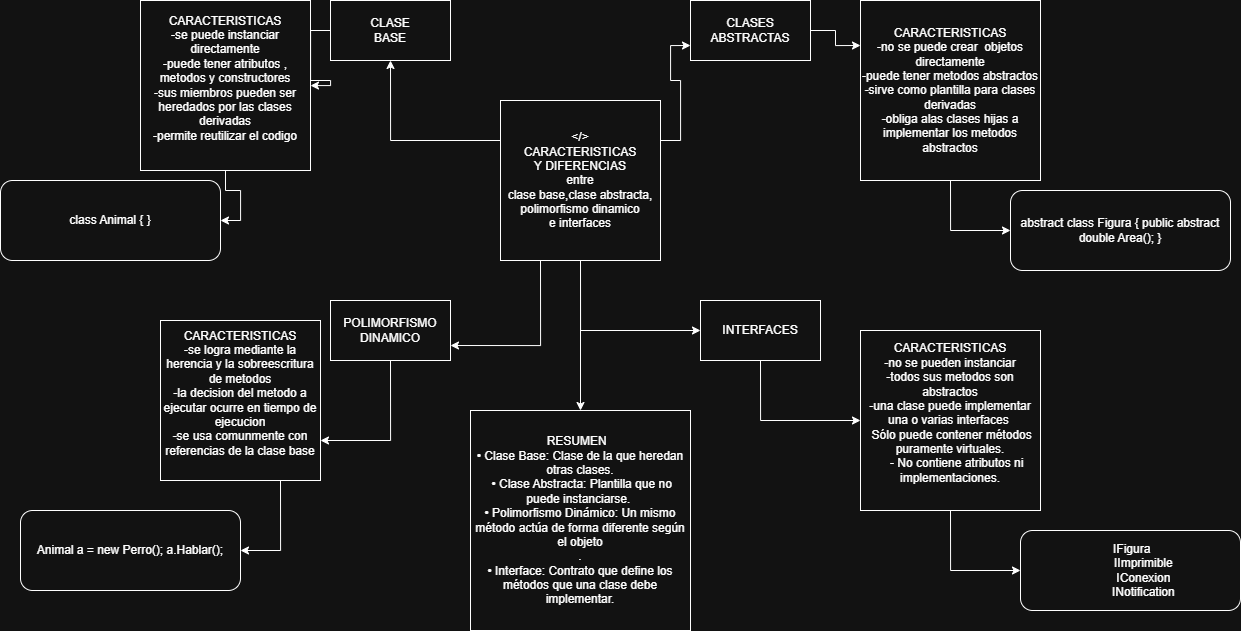

The diagram above was exported from draw.io. Its source (the exported page's mxGraphModel, read from the mxfile embedded in the PNG):
<mxGraphModel dx="2173" dy="728" grid="1" gridSize="10" guides="1" tooltips="1" connect="1" arrows="1" fold="1" page="1" pageScale="1" pageWidth="850" pageHeight="1100" math="0" shadow="0">
  <root>
    <mxCell id="0" />
    <mxCell id="1" parent="0" />
    <mxCell id="tvfNo23D_LSKbadihuH7-14" edge="1" parent="1" source="tvfNo23D_LSKbadihuH7-1" style="edgeStyle=orthogonalEdgeStyle;rounded=0;orthogonalLoop=1;jettySize=auto;html=1;exitX=1;exitY=0.25;exitDx=0;exitDy=0;entryX=0;entryY=0.75;entryDx=0;entryDy=0;" target="tvfNo23D_LSKbadihuH7-2">
      <mxGeometry relative="1" as="geometry" />
    </mxCell>
    <mxCell id="tvfNo23D_LSKbadihuH7-17" edge="1" parent="1" source="tvfNo23D_LSKbadihuH7-1" style="edgeStyle=orthogonalEdgeStyle;rounded=0;orthogonalLoop=1;jettySize=auto;html=1;exitX=0;exitY=0.25;exitDx=0;exitDy=0;entryX=0.5;entryY=1;entryDx=0;entryDy=0;" target="tvfNo23D_LSKbadihuH7-4">
      <mxGeometry relative="1" as="geometry" />
    </mxCell>
    <mxCell id="tvfNo23D_LSKbadihuH7-20" edge="1" parent="1" source="tvfNo23D_LSKbadihuH7-1" style="edgeStyle=orthogonalEdgeStyle;rounded=0;orthogonalLoop=1;jettySize=auto;html=1;exitX=0.5;exitY=1;exitDx=0;exitDy=0;entryX=0;entryY=0.5;entryDx=0;entryDy=0;" target="tvfNo23D_LSKbadihuH7-3">
      <mxGeometry relative="1" as="geometry" />
    </mxCell>
    <mxCell id="tvfNo23D_LSKbadihuH7-21" edge="1" parent="1" source="tvfNo23D_LSKbadihuH7-1" style="edgeStyle=orthogonalEdgeStyle;rounded=0;orthogonalLoop=1;jettySize=auto;html=1;exitX=0.25;exitY=1;exitDx=0;exitDy=0;entryX=1;entryY=0.75;entryDx=0;entryDy=0;" target="tvfNo23D_LSKbadihuH7-5">
      <mxGeometry relative="1" as="geometry" />
    </mxCell>
    <mxCell id="tvfNo23D_LSKbadihuH7-27" edge="1" parent="1" source="tvfNo23D_LSKbadihuH7-1" style="edgeStyle=orthogonalEdgeStyle;rounded=0;orthogonalLoop=1;jettySize=auto;html=1;exitX=0.5;exitY=1;exitDx=0;exitDy=0;entryX=0.5;entryY=0;entryDx=0;entryDy=0;" target="tvfNo23D_LSKbadihuH7-26">
      <mxGeometry relative="1" as="geometry" />
    </mxCell>
    <mxCell id="tvfNo23D_LSKbadihuH7-1" parent="1" style="whiteSpace=wrap;html=1;aspect=fixed;" value="&amp;lt;/&amp;gt;&lt;div&gt;CARACTERISTICAS&lt;/div&gt;&lt;div&gt;Y DIFERENCIAS&lt;/div&gt;&lt;div&gt;entre&lt;/div&gt;&lt;div&gt;clase base,clase abstracta,&lt;/div&gt;&lt;div&gt;polimorfismo dinamico&lt;/div&gt;&lt;div&gt;e interfaces&lt;/div&gt;" vertex="1">
      <mxGeometry height="160" width="160" x="370" y="140" as="geometry" />
    </mxCell>
    <mxCell id="tvfNo23D_LSKbadihuH7-15" edge="1" parent="1" source="tvfNo23D_LSKbadihuH7-2" style="edgeStyle=orthogonalEdgeStyle;rounded=0;orthogonalLoop=1;jettySize=auto;html=1;exitX=1;exitY=0.5;exitDx=0;exitDy=0;entryX=0;entryY=0.25;entryDx=0;entryDy=0;" target="tvfNo23D_LSKbadihuH7-6">
      <mxGeometry relative="1" as="geometry" />
    </mxCell>
    <mxCell id="tvfNo23D_LSKbadihuH7-2" parent="1" style="rounded=0;whiteSpace=wrap;html=1;" value="CLASES&lt;div&gt;ABSTRACTAS&lt;/div&gt;" vertex="1">
      <mxGeometry height="60" width="120" x="560" y="40" as="geometry" />
    </mxCell>
    <mxCell id="tvfNo23D_LSKbadihuH7-22" edge="1" parent="1" source="tvfNo23D_LSKbadihuH7-3" style="edgeStyle=orthogonalEdgeStyle;rounded=0;orthogonalLoop=1;jettySize=auto;html=1;exitX=0.5;exitY=1;exitDx=0;exitDy=0;entryX=0;entryY=0.5;entryDx=0;entryDy=0;" target="tvfNo23D_LSKbadihuH7-7">
      <mxGeometry relative="1" as="geometry" />
    </mxCell>
    <mxCell id="tvfNo23D_LSKbadihuH7-3" parent="1" style="rounded=0;whiteSpace=wrap;html=1;" value="INTERFACES" vertex="1">
      <mxGeometry height="60" width="120" x="570" y="340" as="geometry" />
    </mxCell>
    <mxCell id="tvfNo23D_LSKbadihuH7-18" edge="1" parent="1" source="tvfNo23D_LSKbadihuH7-4" style="edgeStyle=orthogonalEdgeStyle;rounded=0;orthogonalLoop=1;jettySize=auto;html=1;exitX=0;exitY=0.5;exitDx=0;exitDy=0;" target="tvfNo23D_LSKbadihuH7-9">
      <mxGeometry relative="1" as="geometry" />
    </mxCell>
    <mxCell id="tvfNo23D_LSKbadihuH7-4" parent="1" style="rounded=0;whiteSpace=wrap;html=1;" value="CLASE&lt;div&gt;BASE&lt;/div&gt;" vertex="1">
      <mxGeometry height="60" width="120" x="200" y="40" as="geometry" />
    </mxCell>
    <mxCell id="tvfNo23D_LSKbadihuH7-23" edge="1" parent="1" source="tvfNo23D_LSKbadihuH7-5" style="edgeStyle=orthogonalEdgeStyle;rounded=0;orthogonalLoop=1;jettySize=auto;html=1;exitX=0.5;exitY=1;exitDx=0;exitDy=0;entryX=1;entryY=0.75;entryDx=0;entryDy=0;" target="tvfNo23D_LSKbadihuH7-8">
      <mxGeometry relative="1" as="geometry" />
    </mxCell>
    <mxCell id="tvfNo23D_LSKbadihuH7-5" parent="1" style="rounded=0;whiteSpace=wrap;html=1;" value="POLIMORFISMO&lt;div&gt;DINAMICO&lt;/div&gt;" vertex="1">
      <mxGeometry height="60" width="120" x="200" y="340" as="geometry" />
    </mxCell>
    <mxCell id="tvfNo23D_LSKbadihuH7-16" edge="1" parent="1" source="tvfNo23D_LSKbadihuH7-6" style="edgeStyle=orthogonalEdgeStyle;rounded=0;orthogonalLoop=1;jettySize=auto;html=1;exitX=0.5;exitY=1;exitDx=0;exitDy=0;entryX=0;entryY=0.5;entryDx=0;entryDy=0;" target="tvfNo23D_LSKbadihuH7-10">
      <mxGeometry relative="1" as="geometry" />
    </mxCell>
    <mxCell id="tvfNo23D_LSKbadihuH7-6" parent="1" style="whiteSpace=wrap;html=1;aspect=fixed;" value="CARACTERISTICAS&lt;div&gt;-no se puede crear&amp;nbsp; objetos directamente&lt;/div&gt;&lt;div&gt;-puede tener metodos abstractos&lt;/div&gt;&lt;div&gt;-sirve como plantilla para clases derivadas&lt;/div&gt;&lt;div&gt;-obliga alas clases hijas a implementar los metodos abstractos&lt;/div&gt;" vertex="1">
      <mxGeometry height="180" width="180" x="730" y="40" as="geometry" />
    </mxCell>
    <mxCell id="tvfNo23D_LSKbadihuH7-24" edge="1" parent="1" source="tvfNo23D_LSKbadihuH7-7" style="edgeStyle=orthogonalEdgeStyle;rounded=0;orthogonalLoop=1;jettySize=auto;html=1;exitX=0.5;exitY=1;exitDx=0;exitDy=0;entryX=0;entryY=0.5;entryDx=0;entryDy=0;" target="tvfNo23D_LSKbadihuH7-11">
      <mxGeometry relative="1" as="geometry" />
    </mxCell>
    <mxCell id="tvfNo23D_LSKbadihuH7-7" parent="1" style="whiteSpace=wrap;html=1;aspect=fixed;" value="CARACTERISTICAS&lt;div&gt;-no se pueden instanciar&lt;/div&gt;&lt;div&gt;-todos sus metodos son abstractos&lt;/div&gt;&lt;div&gt;-una clase puede implementar una o varias interfaces&amp;nbsp;&lt;/div&gt;&lt;div&gt;&lt;div&gt;&amp;nbsp;Sólo puede contener métodos puramente virtuales.&lt;/div&gt;&lt;div&gt;&amp;nbsp; &amp;nbsp; - No contiene atributos ni implementaciones.&lt;/div&gt;&lt;div&gt;&amp;nbsp; &amp;nbsp;&amp;nbsp;&lt;/div&gt;&lt;/div&gt;" vertex="1">
      <mxGeometry height="180" width="180" x="730" y="370" as="geometry" />
    </mxCell>
    <mxCell id="tvfNo23D_LSKbadihuH7-25" edge="1" parent="1" source="tvfNo23D_LSKbadihuH7-8" style="edgeStyle=orthogonalEdgeStyle;rounded=0;orthogonalLoop=1;jettySize=auto;html=1;exitX=0.75;exitY=1;exitDx=0;exitDy=0;entryX=1;entryY=0.5;entryDx=0;entryDy=0;" target="tvfNo23D_LSKbadihuH7-12">
      <mxGeometry relative="1" as="geometry" />
    </mxCell>
    <mxCell id="tvfNo23D_LSKbadihuH7-8" parent="1" style="whiteSpace=wrap;html=1;aspect=fixed;" value="CARACTERISTICAS&lt;div&gt;-se logra mediante la herencia y la sobreescritura de metodos&lt;/div&gt;&lt;div&gt;-la decision del metodo a ejecutar ocurre en tiempo de ejecucion&lt;/div&gt;&lt;div&gt;-se usa comunmente con referencias de la clase base&lt;/div&gt;&lt;div&gt;&lt;br&gt;&lt;/div&gt;" vertex="1">
      <mxGeometry height="160" width="160" x="30" y="360" as="geometry" />
    </mxCell>
    <mxCell id="tvfNo23D_LSKbadihuH7-19" edge="1" parent="1" source="tvfNo23D_LSKbadihuH7-9" style="edgeStyle=orthogonalEdgeStyle;rounded=0;orthogonalLoop=1;jettySize=auto;html=1;exitX=0.5;exitY=1;exitDx=0;exitDy=0;entryX=1;entryY=0.5;entryDx=0;entryDy=0;" target="tvfNo23D_LSKbadihuH7-13">
      <mxGeometry relative="1" as="geometry" />
    </mxCell>
    <mxCell id="tvfNo23D_LSKbadihuH7-9" parent="1" style="whiteSpace=wrap;html=1;aspect=fixed;" value="CARACTERISTICAS&lt;div&gt;-se puede instanciar directamente&lt;/div&gt;&lt;div&gt;-puede tener atributos , metodos y constructores&lt;/div&gt;&lt;div&gt;-sus miembros pueden ser heredados por las clases derivadas&lt;/div&gt;&lt;div&gt;-permite reutilizar el codigo&lt;/div&gt;&lt;div&gt;&lt;br&gt;&lt;/div&gt;" vertex="1">
      <mxGeometry height="170" width="170" x="10" y="40" as="geometry" />
    </mxCell>
    <mxCell id="tvfNo23D_LSKbadihuH7-10" parent="1" style="rounded=1;whiteSpace=wrap;html=1;" value="abstract class Figura { public abstract double Area(); }" vertex="1">
      <mxGeometry height="80" width="220" x="880" y="230" as="geometry" />
    </mxCell>
    <mxCell id="tvfNo23D_LSKbadihuH7-11" parent="1" style="rounded=1;whiteSpace=wrap;html=1;" value="&lt;div&gt;&amp;nbsp;IFigura&lt;/div&gt;&lt;div&gt;&amp;nbsp; &amp;nbsp; &amp;nbsp; &amp;nbsp; IImprimible&lt;/div&gt;&lt;div&gt;&amp;nbsp; &amp;nbsp; &amp;nbsp; &amp;nbsp; IConexion&lt;/div&gt;&lt;div&gt;&amp;nbsp; &amp;nbsp; &amp;nbsp; &amp;nbsp; INotification&lt;/div&gt;" vertex="1">
      <mxGeometry height="80" width="220" x="890" y="570" as="geometry" />
    </mxCell>
    <mxCell id="tvfNo23D_LSKbadihuH7-12" parent="1" style="rounded=1;whiteSpace=wrap;html=1;" value="Animal a = new Perro(); a.Hablar();" vertex="1">
      <mxGeometry height="80" width="220" x="-110" y="550" as="geometry" />
    </mxCell>
    <mxCell id="tvfNo23D_LSKbadihuH7-13" parent="1" style="rounded=1;whiteSpace=wrap;html=1;" value="class Animal { }" vertex="1">
      <mxGeometry height="80" width="220" x="-130" y="220" as="geometry" />
    </mxCell>
    <mxCell id="tvfNo23D_LSKbadihuH7-26" parent="1" style="whiteSpace=wrap;html=1;aspect=fixed;" value="RESUMEN&amp;nbsp;&amp;nbsp;&lt;div&gt;• Clase Base: Clase de la que heredan otras clases.&lt;/div&gt;&lt;div&gt;&amp;nbsp;• Clase Abstracta: Plantilla que no puede instanciarse.&amp;nbsp;&lt;/div&gt;&lt;div&gt;• Polimorfismo Dinámico: Un mismo método actúa de forma diferente según el objeto&lt;/div&gt;&lt;div&gt;.&lt;br/&gt;• Interface: Contrato que define los métodos que una clase debe implementar.&lt;/div&gt;" vertex="1">
      <mxGeometry height="220" width="220" x="340" y="450" as="geometry" />
    </mxCell>
  </root>
</mxGraphModel>